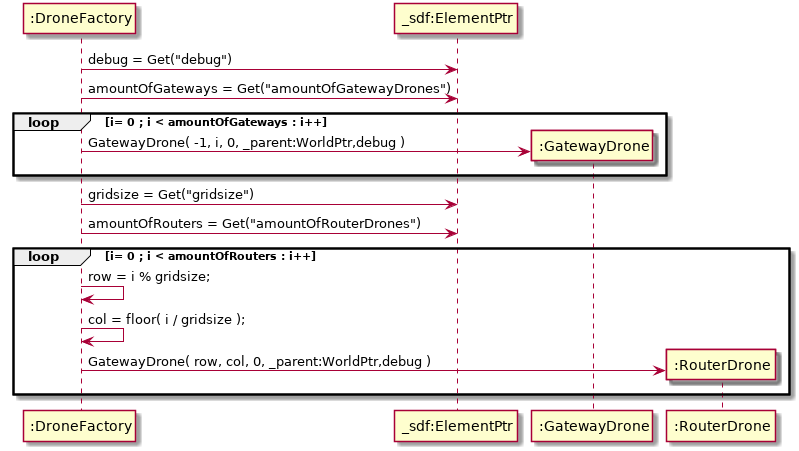

The diagram above was rendered by PlantUML. Its source (embedded in the PNG):
@startuml

participant ":DroneFactory" as DF
participant "_sdf:ElementPtr" as sdf
participant ":GatewayDrone" as GD
participant ":RouterDrone" as RD

DF -> sdf :  debug = Get("debug")
DF -> sdf :  amountOfGateways = Get("amountOfGatewayDrones")
loop i= 0 ; i < amountOfGateways : i++
create GD
DF -> GD : GatewayDrone( -1, i, 0, _parent:WorldPtr,debug )
end

DF -> sdf :  gridsize = Get("gridsize")

DF -> sdf :  amountOfRouters = Get("amountOfRouterDrones")
loop i= 0 ; i < amountOfRouters : i++
DF -> DF: row = i % gridsize;
DF -> DF: col = floor( i / gridsize );
create RD
DF -> RD : GatewayDrone( row, col, 0, _parent:WorldPtr,debug )
end

@enduml